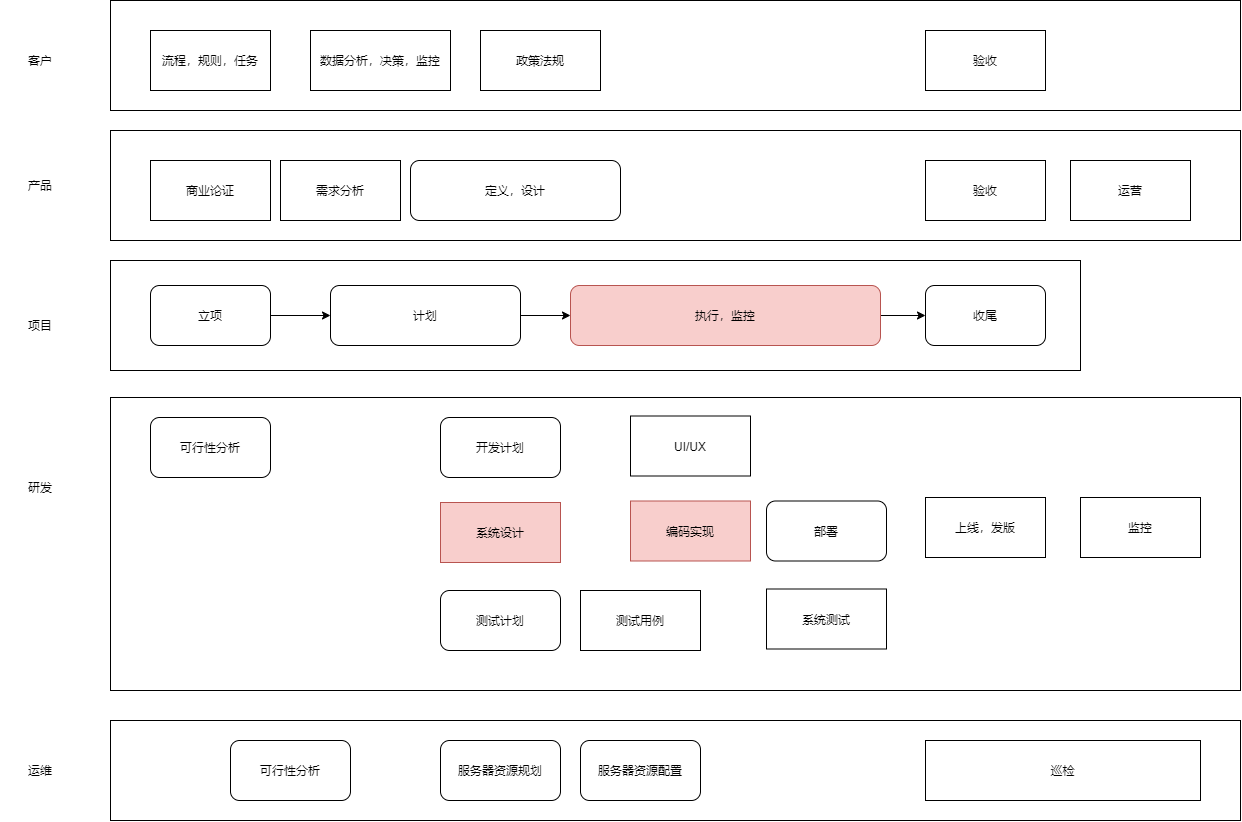

The diagram above was exported from draw.io. Its source (the exported page's mxGraphModel, read from the mxfile embedded in the PNG):
<mxGraphModel dx="1460" dy="862" grid="1" gridSize="10" guides="1" tooltips="1" connect="1" arrows="1" fold="1" page="1" pageScale="1" pageWidth="1654" pageHeight="2336" math="0" shadow="0">
  <root>
    <mxCell id="0" />
    <mxCell id="1" parent="0" />
    <mxCell id="28" value="" style="rounded=0;whiteSpace=wrap;html=1;" vertex="1" parent="1">
      <mxGeometry x="250" y="410" width="970" height="110" as="geometry" />
    </mxCell>
    <mxCell id="2" value="" style="rounded=0;whiteSpace=wrap;html=1;" parent="1" vertex="1">
      <mxGeometry x="250" y="280" width="1130" height="110" as="geometry" />
    </mxCell>
    <mxCell id="4" value="" style="rounded=0;whiteSpace=wrap;html=1;" parent="1" vertex="1">
      <mxGeometry x="250" y="547" width="1130" height="293" as="geometry" />
    </mxCell>
    <mxCell id="5" style="edgeStyle=orthogonalEdgeStyle;rounded=0;orthogonalLoop=1;jettySize=auto;html=1;" parent="1" source="6" target="11" edge="1">
      <mxGeometry relative="1" as="geometry" />
    </mxCell>
    <mxCell id="6" value="立项" style="rounded=1;whiteSpace=wrap;html=1;" parent="1" vertex="1">
      <mxGeometry x="290" y="435" width="120" height="60" as="geometry" />
    </mxCell>
    <mxCell id="7" value="商业论证" style="rounded=0;whiteSpace=wrap;html=1;" parent="1" vertex="1">
      <mxGeometry x="290" y="310" width="120" height="60" as="geometry" />
    </mxCell>
    <mxCell id="8" value="需求分析" style="rounded=0;whiteSpace=wrap;html=1;" parent="1" vertex="1">
      <mxGeometry x="420" y="310" width="120" height="60" as="geometry" />
    </mxCell>
    <mxCell id="9" value="定义，设计" style="rounded=1;whiteSpace=wrap;html=1;" parent="1" vertex="1">
      <mxGeometry x="550" y="310" width="210" height="60" as="geometry" />
    </mxCell>
    <mxCell id="10" style="edgeStyle=orthogonalEdgeStyle;rounded=0;orthogonalLoop=1;jettySize=auto;html=1;" parent="1" source="11" target="20" edge="1">
      <mxGeometry relative="1" as="geometry" />
    </mxCell>
    <mxCell id="11" value="计划" style="rounded=1;whiteSpace=wrap;html=1;" parent="1" vertex="1">
      <mxGeometry x="470" y="435" width="190" height="60" as="geometry" />
    </mxCell>
    <mxCell id="12" value="测试计划" style="rounded=1;whiteSpace=wrap;html=1;" parent="1" vertex="1">
      <mxGeometry x="580" y="740" width="120" height="60" as="geometry" />
    </mxCell>
    <mxCell id="13" value="开发计划" style="rounded=1;whiteSpace=wrap;html=1;" parent="1" vertex="1">
      <mxGeometry x="580" y="567" width="120" height="60" as="geometry" />
    </mxCell>
    <mxCell id="14" value="系统设计" style="rounded=0;whiteSpace=wrap;html=1;fillColor=#f8cecc;strokeColor=#b85450;" parent="1" vertex="1">
      <mxGeometry x="580" y="652" width="120" height="60" as="geometry" />
    </mxCell>
    <mxCell id="15" value="系统测试" style="rounded=0;whiteSpace=wrap;html=1;" parent="1" vertex="1">
      <mxGeometry x="906" y="738.5" width="120" height="60" as="geometry" />
    </mxCell>
    <mxCell id="16" value="测试用例" style="rounded=0;whiteSpace=wrap;html=1;" parent="1" vertex="1">
      <mxGeometry x="720" y="740" width="120" height="60" as="geometry" />
    </mxCell>
    <mxCell id="18" value="部署" style="rounded=1;whiteSpace=wrap;html=1;" parent="1" vertex="1">
      <mxGeometry x="906" y="650.5" width="120" height="60" as="geometry" />
    </mxCell>
    <mxCell id="19" style="edgeStyle=orthogonalEdgeStyle;rounded=0;orthogonalLoop=1;jettySize=auto;html=1;" parent="1" source="20" target="22" edge="1">
      <mxGeometry relative="1" as="geometry" />
    </mxCell>
    <mxCell id="20" value="执行，监控" style="rounded=1;whiteSpace=wrap;html=1;fillColor=#f8cecc;strokeColor=#b85450;" parent="1" vertex="1">
      <mxGeometry x="710" y="435" width="310" height="60" as="geometry" />
    </mxCell>
    <mxCell id="22" value="收尾" style="rounded=1;whiteSpace=wrap;html=1;" parent="1" vertex="1">
      <mxGeometry x="1065" y="435" width="120" height="60" as="geometry" />
    </mxCell>
    <mxCell id="23" value="上线，发版" style="rounded=0;whiteSpace=wrap;html=1;" parent="1" vertex="1">
      <mxGeometry x="1065" y="647" width="120" height="60" as="geometry" />
    </mxCell>
    <mxCell id="25" value="产品" style="text;html=1;strokeColor=none;fillColor=none;align=center;verticalAlign=middle;whiteSpace=wrap;rounded=0;" parent="1" vertex="1">
      <mxGeometry x="140" y="320" width="80" height="30" as="geometry" />
    </mxCell>
    <mxCell id="26" value="研发" style="text;html=1;strokeColor=none;fillColor=none;align=center;verticalAlign=middle;whiteSpace=wrap;rounded=0;" parent="1" vertex="1">
      <mxGeometry x="140" y="622" width="80" height="30" as="geometry" />
    </mxCell>
    <mxCell id="29" value="项目" style="text;html=1;strokeColor=none;fillColor=none;align=center;verticalAlign=middle;whiteSpace=wrap;rounded=0;" vertex="1" parent="1">
      <mxGeometry x="140" y="460" width="80" height="30" as="geometry" />
    </mxCell>
    <mxCell id="30" value="" style="rounded=0;whiteSpace=wrap;html=1;" vertex="1" parent="1">
      <mxGeometry x="250" y="150" width="1130" height="110" as="geometry" />
    </mxCell>
    <mxCell id="31" value="流程，规则，任务" style="rounded=0;whiteSpace=wrap;html=1;" vertex="1" parent="1">
      <mxGeometry x="290" y="180" width="120" height="60" as="geometry" />
    </mxCell>
    <mxCell id="34" value="客户" style="text;html=1;strokeColor=none;fillColor=none;align=center;verticalAlign=middle;whiteSpace=wrap;rounded=0;" vertex="1" parent="1">
      <mxGeometry x="140" y="195" width="80" height="30" as="geometry" />
    </mxCell>
    <mxCell id="35" value="政策法规" style="rounded=0;whiteSpace=wrap;html=1;" vertex="1" parent="1">
      <mxGeometry x="620" y="180" width="120" height="60" as="geometry" />
    </mxCell>
    <mxCell id="36" value="可行性分析" style="rounded=1;whiteSpace=wrap;html=1;" vertex="1" parent="1">
      <mxGeometry x="290" y="567" width="120" height="60" as="geometry" />
    </mxCell>
    <mxCell id="37" value="数据分析，决策，监控" style="rounded=0;whiteSpace=wrap;html=1;" vertex="1" parent="1">
      <mxGeometry x="450" y="180" width="140" height="60" as="geometry" />
    </mxCell>
    <mxCell id="38" value="验收" style="rounded=0;whiteSpace=wrap;html=1;" vertex="1" parent="1">
      <mxGeometry x="1065" y="180" width="120" height="60" as="geometry" />
    </mxCell>
    <mxCell id="39" value="验收" style="rounded=0;whiteSpace=wrap;html=1;" vertex="1" parent="1">
      <mxGeometry x="1065" y="310" width="120" height="60" as="geometry" />
    </mxCell>
    <mxCell id="41" value="" style="rounded=0;whiteSpace=wrap;html=1;" vertex="1" parent="1">
      <mxGeometry x="250" y="870" width="1130" height="100" as="geometry" />
    </mxCell>
    <mxCell id="43" value="服务器资源规划" style="rounded=1;whiteSpace=wrap;html=1;" vertex="1" parent="1">
      <mxGeometry x="580" y="890" width="120" height="60" as="geometry" />
    </mxCell>
    <mxCell id="50" value="巡检" style="rounded=0;whiteSpace=wrap;html=1;" vertex="1" parent="1">
      <mxGeometry x="1065" y="890" width="275" height="60" as="geometry" />
    </mxCell>
    <mxCell id="51" value="运维" style="text;html=1;strokeColor=none;fillColor=none;align=center;verticalAlign=middle;whiteSpace=wrap;rounded=0;" vertex="1" parent="1">
      <mxGeometry x="140" y="905" width="80" height="30" as="geometry" />
    </mxCell>
    <mxCell id="52" value="可行性分析" style="rounded=1;whiteSpace=wrap;html=1;" vertex="1" parent="1">
      <mxGeometry x="370" y="890" width="120" height="60" as="geometry" />
    </mxCell>
    <mxCell id="53" value="运营" style="rounded=0;whiteSpace=wrap;html=1;" vertex="1" parent="1">
      <mxGeometry x="1210" y="310" width="120" height="60" as="geometry" />
    </mxCell>
    <mxCell id="55" value="监控" style="rounded=0;whiteSpace=wrap;html=1;" vertex="1" parent="1">
      <mxGeometry x="1220" y="647" width="120" height="60" as="geometry" />
    </mxCell>
    <mxCell id="56" value="编码实现" style="rounded=0;whiteSpace=wrap;html=1;fillColor=#f8cecc;strokeColor=#b85450;" vertex="1" parent="1">
      <mxGeometry x="770" y="650.5" width="120" height="60" as="geometry" />
    </mxCell>
    <mxCell id="57" value="UI/UX" style="rounded=0;whiteSpace=wrap;html=1;" vertex="1" parent="1">
      <mxGeometry x="770" y="565.5" width="120" height="60" as="geometry" />
    </mxCell>
    <mxCell id="58" value="服务器资源配置" style="rounded=1;whiteSpace=wrap;html=1;" vertex="1" parent="1">
      <mxGeometry x="720" y="890" width="120" height="60" as="geometry" />
    </mxCell>
  </root>
</mxGraphModel>